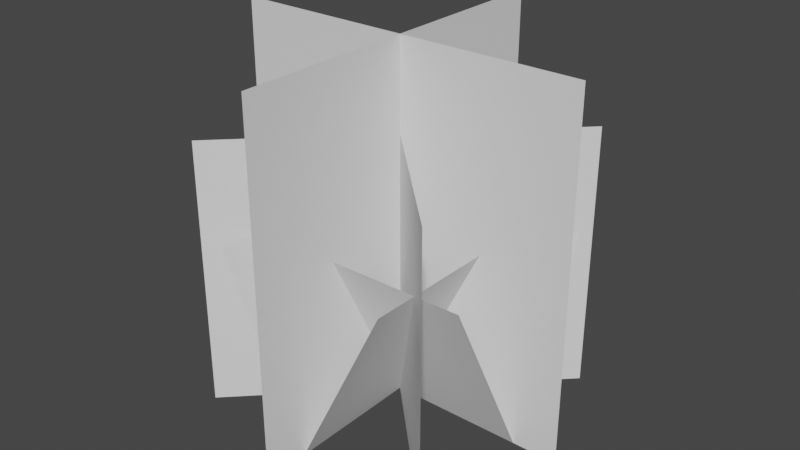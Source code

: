 # Source: Grass.blend  (saved by Blender 2.92.15; exported with 4.5.12 LTS)
import bpy
from mathutils import Matrix  # noqa: F401  (used for matrix-valued properties, if any)

bpy.ops.wm.read_factory_settings(use_empty=True)
scene = bpy.context.scene
scene.name = 'Scene'

# ---- world
world_world = bpy.data.worlds.new('World'); scene.world = world_world
world_world.use_nodes = True; world_world.node_tree.nodes.clear()
_N = world_world.node_tree.nodes; _L = world_world.node_tree.links
n0 = _N.new('ShaderNodeOutputWorld'); n0.name = 'World Output'; n0.location = (300, 300)
n1 = _N.new('ShaderNodeBackground'); n1.name = 'Background'; n1.location = (10, 300)
n1.inputs[0].default_value = (0.05088, 0.05088, 0.05088, 1.0)
_L.new(n1.outputs[0], n0.inputs[0])
n0.is_active_output = True
world_world.color = (0.05088, 0.05088, 0.05088)
world_world.use_sun_shadow = False
world_world.sun_shadow_jitter_overblur = 0.0

# ---- meshes
me_plane = bpy.data.meshes.new('Plane')
me_plane.from_pydata([(-0.5, 0.0, 0.0), (0.5, 0.0, 0.0), (-0.5, 0.0, 1.0), (0.5, 0.0, 1.0), (2.98e-08, -0.5, 2.98e-08), (-2.98e-08, 0.5, 2.98e-08), (2.98e-08, -0.5, 1.0), (-2.98e-08, 0.5, 1.0), (-0.3536, -0.3536, 0.0), (0.3536, 0.3536, 0.0), (-0.3536, -0.3536, 0.75), (0.3536, 0.3536, 0.75), (0.3536, -0.3536, 2.98e-08), (-0.3536, 0.3536, 2.98e-08), (0.3536, -0.3536, 0.75), (-0.3536, 0.3536, 0.75), (0.375, -0.25, 0.5), (-0.375, -0.25, 0.5), (0.375, 0.0, 0.0), (-0.375, 0.0, 0.0), (0.375, 0.25, 0.5), (-0.375, 0.25, 0.5), (0.375, 0.0, 0.0), (-0.375, 0.0, 0.0), (0.25, 0.375, 0.5), (0.25, -0.375, 0.5), (-2.98e-08, 0.375, 0.0), (2.98e-08, -0.375, 0.0), (-0.25, 0.375, 0.5), (-0.25, -0.375, 0.5), (-2.98e-08, 0.375, 0.0), (2.98e-08, -0.375, 0.0)], [], [(0, 2, 3, 1), (4, 6, 7, 5), (8, 10, 11, 9), (12, 14, 15, 13), (19, 17, 16, 18), (23, 21, 20, 22), (27, 26, 24, 25), (31, 30, 28, 29)])
_uv = me_plane.uv_layers.new(name='UVMap')
_uv.uv.foreach_set('vector', [0.0, 0.0, 0.0, 1.0, 1.0, 1.0, 1.0, 0.0, 0.0, 0.0, 0.0, 1.0, 1.0, 1.0, 1.0, 0.0, 0.0, 0.0, 0.0, 1.0, 1.0, 1.0, 1.0, 0.0, 0.0, 0.0, 0.0, 1.0, 1.0, 1.0, 1.0, 0.0, 0.0, 0.0, 0.0, 1.0, 1.0, 1.0, 1.0, 0.0, 0.0, 0.0, 0.0, 1.0, 1.0, 1.0, 1.0, 0.0, 0.0, 0.0, 1.0, 0.0, 1.0, 1.0, 0.0, 1.0, 0.0, 0.0, 1.0, 0.0, 1.0, 1.0, 0.0, 1.0])
me_plane.use_remesh_fix_poles = True
me_plane.use_remesh_preserve_attributes = False
me_plane.use_mirror_vertex_groups = False
me_plane.update()

# ---- objects
ob_plane = bpy.data.objects.new('Plane', me_plane)

# ---- transforms, parenting, visibility, modifiers, constraints
ob_plane.location = (0.0, 0.0, 0.0)
ob_plane.lineart.crease_threshold = 0.0

# ---- collection membership
scene.collection.objects.link(ob_plane)

# ---- scene / render settings (as saved in the file)
scene.frame_start = 1; scene.frame_end = 250; scene.frame_set(1)
scene.render.engine = 'BLENDER_EEVEE_NEXT'
scene.cycles.use_denoising = False
scene.cycles.samples = 128
scene.cycles.sampling_pattern = 'TABULATED_SOBOL'
scene.cycles.use_adaptive_sampling = False
scene.cycles.use_light_tree = False
scene.view_settings.view_transform = 'Filmic'
bpy.context.view_layer.update()

# ---- added for rendering (the .blend has no active camera and no usable light): camera, sun
cam_auto = bpy.data.cameras.new('AutoCamera')
cam_auto.lens = 50.0
cam_auto.sensor_width = 36.0
cam_auto.clip_end = 1000.0
ob_auto_camera = bpy.data.objects.new('AutoCamera', cam_auto)
scene.collection.objects.link(ob_auto_camera)
ob_auto_camera.location = (1.60254, -1.92304, 1.78203)
ob_auto_camera.rotation_euler = (1.09748, -7.21219e-08, 0.694738)
scene.camera = ob_auto_camera
light_auto_sun = bpy.data.lights.new('AutoSun', 'SUN')
light_auto_sun.energy = 3.0
light_auto_sun.angle = 0.0523599
ob_auto_sun = bpy.data.objects.new('AutoSun', light_auto_sun)
scene.collection.objects.link(ob_auto_sun)
ob_auto_sun.rotation_euler = (0.872665, 0.174533, 0.523599)
bpy.context.view_layer.update()
